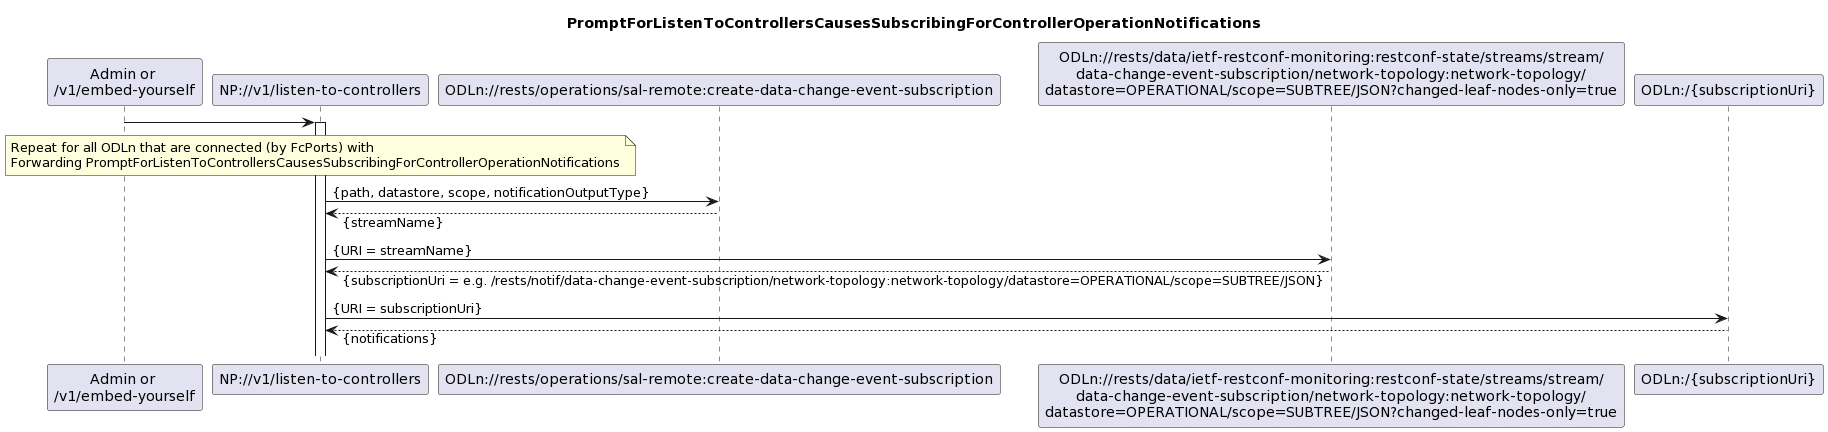

The diagram above was rendered by PlantUML. Its source (embedded in the PNG):
@startuml
skinparam responseMessageBelowArrow true

title PromptForListenToControllersCausesSubscribingForControllerOperationNotifications

participant "Admin or \n/v1/embed-yourself" as Requestor
participant "NP://v1/listen-to-controllers" as NP_listen
participant "ODLn://rests/operations/sal-remote:create-data-change-event-subscription" as ODL_step1
participant "ODLn://rests/data/ietf-restconf-monitoring:restconf-state/streams/stream/\ndata-change-event-subscription/network-topology:network-topology/\ndatastore=OPERATIONAL/scope=SUBTREE/JSON?changed-leaf-nodes-only=true" as ODL_step2
participant "ODLn:/{subscriptionUri}" as ODL_step3

Requestor -> NP_listen
activate NP_listen

note over NP_listen
Repeat for all ODLn that are connected (by FcPorts) with
Forwarding PromptForListenToControllersCausesSubscribingForControllerOperationNotifications
end note

NP_listen -> ODL_step1: {path, datastore, scope, notificationOutputType}
ODL_step1 --> NP_listen: {streamName}

NP_listen -> ODL_step2: {URI = streamName}
ODL_step2 --> NP_listen: {subscriptionUri = e.g. /rests/notif/data-change-event-subscription/network-topology:network-topology/datastore=OPERATIONAL/scope=SUBTREE/JSON}

NP_listen -> ODL_step3: {URI = subscriptionUri}
ODL_step3 --> NP_listen: {notifications}
@enduml